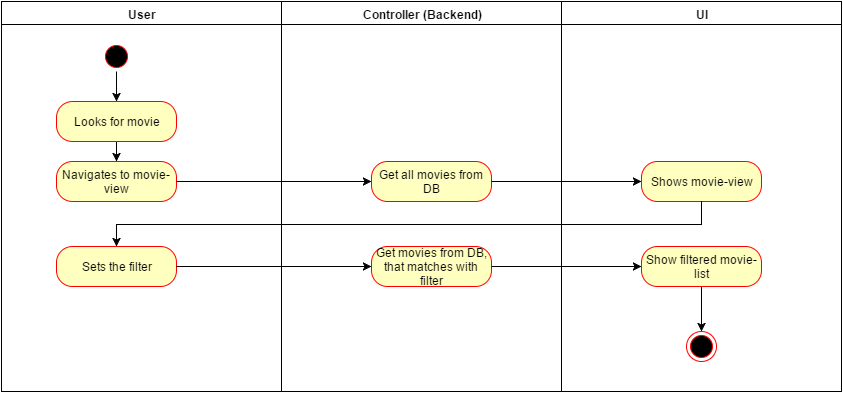

The diagram above was exported from draw.io. Its source (the exported page's mxGraphModel, read from the mxfile embedded in the PNG):
<mxGraphModel dx="876" dy="408" grid="1" gridSize="10" guides="1" tooltips="1" connect="1" arrows="1" fold="1" page="0" pageScale="1" pageWidth="1169" pageHeight="826" background="#ffffff" math="0" shadow="0">
  <root>
    <mxCell id="0" style=";html=1;" />
    <mxCell id="1" style=";html=1;" parent="0" />
    <mxCell id="2" value="User" style="swimlane;whiteSpace=wrap;html=1;" parent="1" vertex="1">
      <mxGeometry x="20" y="20" width="280" height="390" as="geometry" />
    </mxCell>
    <mxCell id="43" style="edgeStyle=orthogonalEdgeStyle;rounded=0;html=1;exitX=0.5;exitY=1;entryX=0.5;entryY=0;jettySize=auto;orthogonalLoop=1;" edge="1" parent="2" source="5" target="41">
      <mxGeometry relative="1" as="geometry" />
    </mxCell>
    <mxCell id="5" value="" style="ellipse;shape=startState;fillColor=#000000;strokeColor=#ff0000;html=1;" parent="2" vertex="1">
      <mxGeometry x="100" y="40" width="30" height="30" as="geometry" />
    </mxCell>
    <mxCell id="46" style="edgeStyle=orthogonalEdgeStyle;rounded=0;html=1;exitX=0.5;exitY=1;jettySize=auto;orthogonalLoop=1;" edge="1" parent="2" source="41" target="44">
      <mxGeometry relative="1" as="geometry" />
    </mxCell>
    <mxCell id="41" value="Looks for movie" style="rounded=1;whiteSpace=wrap;html=1;arcSize=40;fillColor=#ffffc0;strokeColor=#ff0000;" vertex="1" parent="2">
      <mxGeometry x="55" y="100" width="120" height="40" as="geometry" />
    </mxCell>
    <mxCell id="44" value="Navigates to movie-view" style="rounded=1;whiteSpace=wrap;html=1;arcSize=40;fillColor=#ffffc0;strokeColor=#ff0000;" vertex="1" parent="2">
      <mxGeometry x="55" y="160" width="120" height="40" as="geometry" />
    </mxCell>
    <mxCell id="50" value="Sets the filter" style="rounded=1;whiteSpace=wrap;html=1;arcSize=40;fillColor=#ffffc0;strokeColor=#ff0000;" vertex="1" parent="2">
      <mxGeometry x="55" y="245" width="120" height="40" as="geometry" />
    </mxCell>
    <mxCell id="3" value="Controller (Backend)" style="swimlane;whiteSpace=wrap;html=1;" parent="1" vertex="1">
      <mxGeometry x="300" y="20" width="280" height="390" as="geometry" />
    </mxCell>
    <mxCell id="52" value="Get all movies from DB" style="rounded=1;whiteSpace=wrap;html=1;arcSize=40;fillColor=#ffffc0;strokeColor=#ff0000;" vertex="1" parent="3">
      <mxGeometry x="90" y="160" width="120" height="40" as="geometry" />
    </mxCell>
    <mxCell id="57" value="Get movies from DB, that matches with filter" style="rounded=1;whiteSpace=wrap;html=1;arcSize=40;fillColor=#ffffc0;strokeColor=#ff0000;" vertex="1" parent="3">
      <mxGeometry x="90" y="245" width="120" height="40" as="geometry" />
    </mxCell>
    <mxCell id="4" value="UI" style="swimlane;whiteSpace=wrap;html=1;" parent="1" vertex="1">
      <mxGeometry x="580" y="20" width="280" height="390" as="geometry" />
    </mxCell>
    <mxCell id="47" value="Shows movie-view" style="rounded=1;whiteSpace=wrap;html=1;arcSize=40;fillColor=#ffffc0;strokeColor=#ff0000;" vertex="1" parent="4">
      <mxGeometry x="80" y="160" width="120" height="40" as="geometry" />
    </mxCell>
    <mxCell id="64" style="edgeStyle=orthogonalEdgeStyle;rounded=0;html=1;exitX=0.5;exitY=1;entryX=0.5;entryY=0;jettySize=auto;orthogonalLoop=1;" edge="1" parent="4" source="60" target="63">
      <mxGeometry relative="1" as="geometry" />
    </mxCell>
    <mxCell id="60" value="Show filtered movie-list" style="rounded=1;whiteSpace=wrap;html=1;arcSize=40;fillColor=#ffffc0;strokeColor=#ff0000;" vertex="1" parent="4">
      <mxGeometry x="80" y="245" width="120" height="40" as="geometry" />
    </mxCell>
    <mxCell id="63" value="" style="ellipse;html=1;shape=endState;fillColor=#000000;strokeColor=#ff0000;" vertex="1" parent="4">
      <mxGeometry x="125" y="330" width="30" height="30" as="geometry" />
    </mxCell>
    <mxCell id="54" style="edgeStyle=orthogonalEdgeStyle;rounded=0;html=1;exitX=1;exitY=0.5;entryX=0;entryY=0.5;jettySize=auto;orthogonalLoop=1;" edge="1" parent="1" source="44" target="52">
      <mxGeometry relative="1" as="geometry" />
    </mxCell>
    <mxCell id="55" style="edgeStyle=orthogonalEdgeStyle;rounded=0;html=1;exitX=1;exitY=0.5;entryX=0;entryY=0.5;jettySize=auto;orthogonalLoop=1;" edge="1" parent="1" source="52" target="47">
      <mxGeometry relative="1" as="geometry" />
    </mxCell>
    <mxCell id="56" style="edgeStyle=orthogonalEdgeStyle;rounded=0;html=1;exitX=0.5;exitY=1;entryX=0.5;entryY=0;jettySize=auto;orthogonalLoop=1;" edge="1" parent="1" source="47" target="50">
      <mxGeometry relative="1" as="geometry" />
    </mxCell>
    <mxCell id="59" style="edgeStyle=orthogonalEdgeStyle;rounded=0;html=1;exitX=1;exitY=0.5;jettySize=auto;orthogonalLoop=1;" edge="1" parent="1" source="50" target="57">
      <mxGeometry relative="1" as="geometry" />
    </mxCell>
    <mxCell id="62" style="edgeStyle=orthogonalEdgeStyle;rounded=0;html=1;exitX=1;exitY=0.5;jettySize=auto;orthogonalLoop=1;" edge="1" parent="1" source="57" target="60">
      <mxGeometry relative="1" as="geometry" />
    </mxCell>
  </root>
</mxGraphModel>